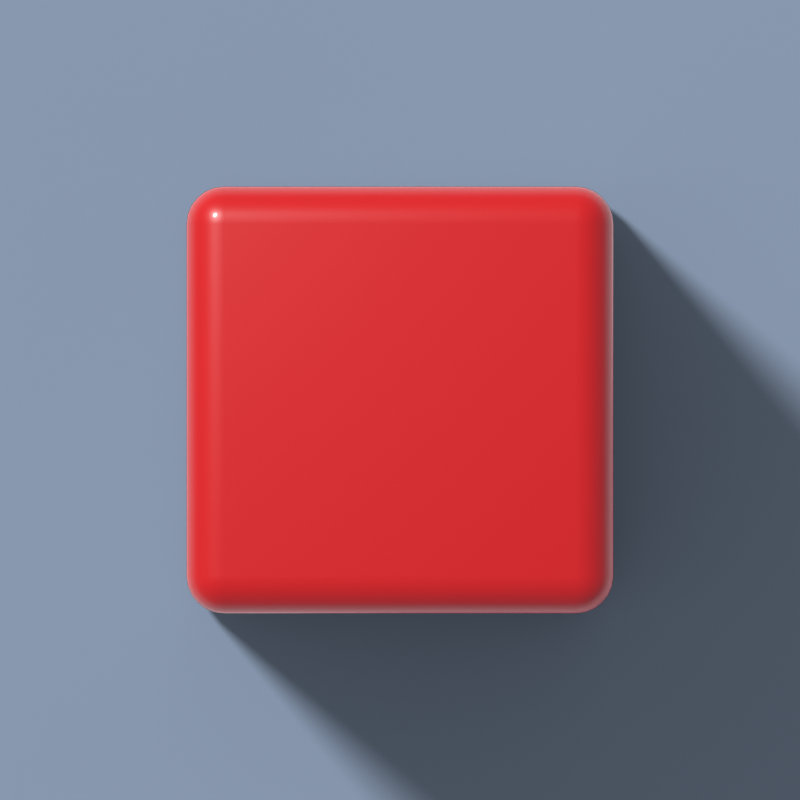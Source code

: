 # Source: character_square.blend  (saved by Blender 5.2.45; exported with 4.5.12 LTS)
import bpy
from mathutils import Matrix  # noqa: F401  (used for matrix-valued properties, if any)

bpy.ops.wm.read_factory_settings(use_empty=True)
scene = bpy.context.scene
scene.name = 'Scene'

# ---- materials (node trees are filled in below, after node groups)
mat_redplastic = bpy.data.materials.new('RedPlastic')

# ---- material node trees
mat_redplastic.use_nodes = True; mat_redplastic.node_tree.nodes.clear()
_N = mat_redplastic.node_tree.nodes; _L = mat_redplastic.node_tree.links
n0 = _N.new('ShaderNodeBsdfPrincipled'); n0.name = 'Principled BSDF'; n0.location = (-200, 100)
n0.inputs[0].default_value = (0.6994, 0.005004, 0.002879, 1.0)
n0.inputs[2].default_value = 0.38
n0.inputs[10].default_value = 0.005
n0.inputs[19].default_value = 0.25
n1 = _N.new('ShaderNodeOutputMaterial'); n1.name = 'Material Output'; n1.location = (200, 100)
_L.new(n0.outputs[0], n1.inputs[0])
n1.is_active_output = True

# ---- world
world_sky = bpy.data.worlds.new('Sky'); scene.world = world_sky
world_sky.use_nodes = True; world_sky.node_tree.nodes.clear()
_N = world_sky.node_tree.nodes; _L = world_sky.node_tree.links
n0 = _N.new('ShaderNodeBackground'); n0.name = 'Background'; n0.location = (-200, 100)
n0.inputs[0].default_value = (0.55, 0.7, 0.95, 1.0)
n0.inputs[1].default_value = 0.45
n1 = _N.new('ShaderNodeOutputWorld'); n1.name = 'World Output'; n1.location = (200, 100)
_L.new(n0.outputs[0], n1.inputs[0])
n1.is_active_output = True

# ---- cameras
cam_topdown = bpy.data.cameras.new('TopDown')
cam_topdown.type = 'ORTHO'
cam_topdown.ortho_scale = 0.75

# ---- lights
light_sun = bpy.data.lights.new('Sun', 'SUN')
light_sun.angle = 0.1396
light_sun.energy = 3.0

# ---- meshes
me_redsquare = bpy.data.meshes.new('RedSquare')
me_redsquare.from_pydata([(-0.165, -0.165, 0.0), (-0.165, -0.2, 0.035), (-0.2, -0.165, 0.035), (-0.165, -0.1741, 0.001192), (-0.165, -0.1825, 0.004691), (-0.165, -0.1897, 0.01025), (-0.1741, -0.165, 0.001192), (-0.1743, -0.1744, 0.002611), (-0.1742, -0.1826, 0.00615), (-0.174, -0.1889, 0.01107), (-0.1825, -0.165, 0.004691), (-0.1826, -0.1742, 0.006172), (-0.1817, -0.1817, 0.009138), (-0.1809, -0.187, 0.01297), (-0.1852, -0.1852, 0.01479), (-0.1741, -0.1988, 0.035), (-0.1825, -0.1953, 0.035), (-0.1897, -0.1897, 0.035), (-0.165, -0.1988, 0.02594), (-0.1744, -0.1974, 0.02566), (-0.1826, -0.1939, 0.02581), (-0.1889, -0.1889, 0.026), (-0.165, -0.1953, 0.0175), (-0.1742, -0.1938, 0.01743), (-0.1817, -0.1909, 0.01833), (-0.187, -0.187, 0.01906), (-0.1988, -0.165, 0.02594), (-0.1953, -0.165, 0.0175), (-0.1897, -0.165, 0.01025), (-0.1988, -0.1741, 0.035), (-0.1974, -0.1743, 0.02558), (-0.1939, -0.1742, 0.01744), (-0.1889, -0.174, 0.01109), (-0.1953, -0.1825, 0.035), (-0.1938, -0.1826, 0.02576), (-0.1909, -0.1817, 0.01832), (-0.187, -0.1809, 0.01297), (-0.165, -0.2, 0.365), (-0.165, -0.165, 0.4), (-0.2, -0.165, 0.365), (-0.165, -0.1988, 0.3741), (-0.165, -0.1953, 0.3825), (-0.165, -0.1897, 0.3897), (-0.1741, -0.1988, 0.365), (-0.1743, -0.1974, 0.3744), (-0.1742, -0.1939, 0.3826), (-0.174, -0.1889, 0.3889), (-0.1825, -0.1953, 0.365), (-0.1826, -0.1938, 0.3742), (-0.1817, -0.1909, 0.3817), (-0.1809, -0.187, 0.387), (-0.1852, -0.1852, 0.3852), (-0.1741, -0.165, 0.3988), (-0.1825, -0.165, 0.3953), (-0.1897, -0.165, 0.3897), (-0.165, -0.1741, 0.3988), (-0.1744, -0.1743, 0.3974), (-0.1826, -0.1742, 0.3939), (-0.1889, -0.174, 0.3889), (-0.165, -0.1825, 0.3953), (-0.1742, -0.1826, 0.3938), (-0.1817, -0.1817, 0.3909), (-0.187, -0.1809, 0.387), (-0.1988, -0.1741, 0.365), (-0.1953, -0.1825, 0.365), (-0.1897, -0.1897, 0.365), (-0.1988, -0.165, 0.3741), (-0.1974, -0.1744, 0.3743), (-0.1939, -0.1826, 0.3742), (-0.1889, -0.1889, 0.374), (-0.1953, -0.165, 0.3825), (-0.1938, -0.1742, 0.3826), (-0.1909, -0.1817, 0.3817), (-0.187, -0.187, 0.3809), (-0.165, 0.165, 0.0), (-0.2, 0.165, 0.035), (-0.165, 0.2, 0.035), (-0.1741, 0.165, 0.001192), (-0.1825, 0.165, 0.004691), (-0.1897, 0.165, 0.01025), (-0.165, 0.1741, 0.001192), (-0.1744, 0.1743, 0.002611), (-0.1826, 0.1742, 0.00615), (-0.1889, 0.174, 0.01107), (-0.165, 0.1825, 0.004691), (-0.1742, 0.1826, 0.006172), (-0.1817, 0.1817, 0.009138), (-0.187, 0.1809, 0.01297), (-0.1852, 0.1852, 0.01479), (-0.1988, 0.1741, 0.035), (-0.1953, 0.1825, 0.035), (-0.1897, 0.1897, 0.035), (-0.1988, 0.165, 0.02594), (-0.1974, 0.1744, 0.02566), (-0.1939, 0.1826, 0.02581), (-0.1889, 0.1889, 0.026), (-0.1953, 0.165, 0.0175), (-0.1938, 0.1742, 0.01743), (-0.1909, 0.1817, 0.01833), (-0.187, 0.187, 0.01906), (-0.165, 0.1988, 0.02594), (-0.165, 0.1953, 0.0175), (-0.165, 0.1897, 0.01025), (-0.1741, 0.1988, 0.035), (-0.1743, 0.1974, 0.02558), (-0.1742, 0.1939, 0.01744), (-0.174, 0.1889, 0.01109), (-0.1825, 0.1953, 0.035), (-0.1826, 0.1938, 0.02576), (-0.1817, 0.1909, 0.01832), (-0.1809, 0.187, 0.01297), (-0.165, 0.165, 0.4), (-0.165, 0.2, 0.365), (-0.2, 0.165, 0.365), (-0.165, 0.1741, 0.3988), (-0.165, 0.1825, 0.3953), (-0.165, 0.1897, 0.3897), (-0.1741, 0.165, 0.3988), (-0.1743, 0.1744, 0.3974), (-0.1742, 0.1826, 0.3939), (-0.174, 0.1889, 0.3889), (-0.1825, 0.165, 0.3953), (-0.1826, 0.1742, 0.3938), (-0.1817, 0.1817, 0.3909), (-0.1809, 0.187, 0.387), (-0.1852, 0.1852, 0.3852), (-0.1741, 0.1988, 0.365), (-0.1825, 0.1953, 0.365), (-0.1897, 0.1897, 0.365), (-0.165, 0.1988, 0.3741), (-0.1744, 0.1974, 0.3743), (-0.1826, 0.1939, 0.3742), (-0.1889, 0.1889, 0.374), (-0.165, 0.1953, 0.3825), (-0.1742, 0.1938, 0.3826), (-0.1817, 0.1909, 0.3817), (-0.187, 0.187, 0.3809), (-0.1988, 0.165, 0.3741), (-0.1953, 0.165, 0.3825), (-0.1897, 0.165, 0.3897), (-0.1988, 0.1741, 0.365), (-0.1974, 0.1743, 0.3744), (-0.1939, 0.1742, 0.3826), (-0.1889, 0.174, 0.3889), (-0.1953, 0.1825, 0.365), (-0.1938, 0.1826, 0.3742), (-0.1909, 0.1817, 0.3817), (-0.187, 0.1809, 0.387), (0.165, -0.165, 0.0), (0.2, -0.165, 0.035), (0.165, -0.2, 0.035), (0.1741, -0.165, 0.001192), (0.1825, -0.165, 0.004691), (0.1897, -0.165, 0.01025), (0.165, -0.1741, 0.001192), (0.1744, -0.1743, 0.002611), (0.1826, -0.1742, 0.00615), (0.1889, -0.174, 0.01107), (0.165, -0.1825, 0.004691), (0.1742, -0.1826, 0.006172), (0.1817, -0.1817, 0.009138), (0.187, -0.1809, 0.01297), (0.1852, -0.1852, 0.01479), (0.1988, -0.1741, 0.035), (0.1953, -0.1825, 0.035), (0.1897, -0.1897, 0.035), (0.1988, -0.165, 0.02594), (0.1974, -0.1744, 0.02566), (0.1939, -0.1826, 0.02581), (0.1889, -0.1889, 0.026), (0.1953, -0.165, 0.0175), (0.1938, -0.1742, 0.01743), (0.1909, -0.1817, 0.01833), (0.187, -0.187, 0.01906), (0.165, -0.1988, 0.02594), (0.165, -0.1953, 0.0175), (0.165, -0.1897, 0.01025), (0.1741, -0.1988, 0.035), (0.1743, -0.1974, 0.02558), (0.1742, -0.1939, 0.01744), (0.174, -0.1889, 0.01109), (0.1825, -0.1953, 0.035), (0.1826, -0.1938, 0.02576), (0.1817, -0.1909, 0.01832), (0.1809, -0.187, 0.01297), (0.165, -0.165, 0.4), (0.165, -0.2, 0.365), (0.2, -0.165, 0.365), (0.165, -0.1741, 0.3988), (0.165, -0.1825, 0.3953), (0.165, -0.1897, 0.3897), (0.1741, -0.165, 0.3988), (0.1743, -0.1744, 0.3974), (0.1742, -0.1826, 0.3939), (0.174, -0.1889, 0.3889), (0.1825, -0.165, 0.3953), (0.1826, -0.1742, 0.3938), (0.1817, -0.1817, 0.3909), (0.1809, -0.187, 0.387), (0.1852, -0.1852, 0.3852), (0.1741, -0.1988, 0.365), (0.1825, -0.1953, 0.365), (0.1897, -0.1897, 0.365), (0.165, -0.1988, 0.3741), (0.1744, -0.1974, 0.3743), (0.1826, -0.1939, 0.3742), (0.1889, -0.1889, 0.374), (0.165, -0.1953, 0.3825), (0.1742, -0.1938, 0.3826), (0.1817, -0.1909, 0.3817), (0.187, -0.187, 0.3809), (0.1988, -0.165, 0.3741), (0.1953, -0.165, 0.3825), (0.1897, -0.165, 0.3897), (0.1988, -0.1741, 0.365), (0.1974, -0.1743, 0.3744), (0.1939, -0.1742, 0.3826), (0.1889, -0.174, 0.3889), (0.1953, -0.1825, 0.365), (0.1938, -0.1826, 0.3742), (0.1909, -0.1817, 0.3817), (0.187, -0.1809, 0.387), (0.165, 0.165, 0.0), (0.165, 0.2, 0.035), (0.2, 0.165, 0.035), (0.165, 0.1741, 0.001192), (0.165, 0.1825, 0.004691), (0.165, 0.1897, 0.01025), (0.1741, 0.165, 0.001192), (0.1743, 0.1744, 0.002611), (0.1742, 0.1826, 0.00615), (0.174, 0.1889, 0.01107), (0.1825, 0.165, 0.004691), (0.1826, 0.1742, 0.006172), (0.1817, 0.1817, 0.009138), (0.1809, 0.187, 0.01297), (0.1852, 0.1852, 0.01479), (0.1741, 0.1988, 0.035), (0.1825, 0.1953, 0.035), (0.1897, 0.1897, 0.035), (0.165, 0.1988, 0.02594), (0.1744, 0.1974, 0.02566), (0.1826, 0.1939, 0.02581), (0.1889, 0.1889, 0.026), (0.165, 0.1953, 0.0175), (0.1742, 0.1938, 0.01743), (0.1817, 0.1909, 0.01833), (0.187, 0.187, 0.01906), (0.1988, 0.165, 0.02594), (0.1953, 0.165, 0.0175), (0.1897, 0.165, 0.01025), (0.1988, 0.1741, 0.035), (0.1974, 0.1743, 0.02558), (0.1939, 0.1742, 0.01744), (0.1889, 0.174, 0.01109), (0.1953, 0.1825, 0.035), (0.1938, 0.1826, 0.02576), (0.1909, 0.1817, 0.01832), (0.187, 0.1809, 0.01297), (0.165, 0.165, 0.4), (0.2, 0.165, 0.365), (0.165, 0.2, 0.365), (0.1741, 0.165, 0.3988), (0.1825, 0.165, 0.3953), (0.1897, 0.165, 0.3897), (0.165, 0.1741, 0.3988), (0.1744, 0.1743, 0.3974), (0.1826, 0.1742, 0.3939), (0.1889, 0.174, 0.3889), (0.165, 0.1825, 0.3953), (0.1742, 0.1826, 0.3938), (0.1817, 0.1817, 0.3909), (0.187, 0.1809, 0.387), (0.1852, 0.1852, 0.3852), (0.1988, 0.1741, 0.365), (0.1953, 0.1825, 0.365), (0.1897, 0.1897, 0.365), (0.1988, 0.165, 0.3741), (0.1974, 0.1744, 0.3743), (0.1939, 0.1826, 0.3742), (0.1889, 0.1889, 0.374), (0.1953, 0.165, 0.3825), (0.1938, 0.1742, 0.3826), (0.1909, 0.1817, 0.3817), (0.187, 0.187, 0.3809), (0.165, 0.1988, 0.3741), (0.165, 0.1953, 0.3825), (0.165, 0.1897, 0.3897), (0.1741, 0.1988, 0.365), (0.1743, 0.1974, 0.3744), (0.1742, 0.1939, 0.3826), (0.174, 0.1889, 0.3889), (0.1825, 0.1953, 0.365), (0.1826, 0.1938, 0.3742), (0.1817, 0.1909, 0.3817), (0.1809, 0.187, 0.387)], [], [(0, 3, 7, 6), (3, 4, 8, 7), (4, 5, 9, 8), (6, 7, 11, 10), (7, 8, 12, 11), (8, 9, 13, 12), (10, 11, 32, 28), (11, 12, 36, 32), (12, 13, 14, 36), (1, 15, 19, 18), (15, 16, 20, 19), (16, 17, 21, 20), (18, 19, 23, 22), (19, 20, 24, 23), (20, 21, 25, 24), (22, 23, 9, 5), (23, 24, 13, 9), (24, 25, 14, 13), (2, 26, 30, 29), (26, 27, 31, 30), (27, 28, 32, 31), (29, 30, 34, 33), (30, 31, 35, 34), (31, 32, 36, 35), (33, 34, 21, 17), (34, 35, 25, 21), (35, 36, 14, 25), (37, 40, 44, 43), (40, 41, 45, 44), (41, 42, 46, 45), (43, 44, 48, 47), (44, 45, 49, 48), (45, 46, 50, 49), (47, 48, 69, 65), (48, 49, 73, 69), (49, 50, 51, 73), (38, 52, 56, 55), (52, 53, 57, 56), (53, 54, 58, 57), (55, 56, 60, 59), (56, 57, 61, 60), (57, 58, 62, 61), (59, 60, 46, 42), (60, 61, 50, 46), (61, 62, 51, 50), (39, 63, 67, 66), (63, 64, 68, 67), (64, 65, 69, 68), (66, 67, 71, 70), (67, 68, 72, 71), (68, 69, 73, 72), (70, 71, 58, 54), (71, 72, 62, 58), (72, 73, 51, 62), (74, 77, 81, 80), (77, 78, 82, 81), (78, 79, 83, 82), (80, 81, 85, 84), (81, 82, 86, 85), (82, 83, 87, 86), (84, 85, 106, 102), (85, 86, 110, 106), (86, 87, 88, 110), (75, 89, 93, 92), (89, 90, 94, 93), (90, 91, 95, 94), (92, 93, 97, 96), (93, 94, 98, 97), (94, 95, 99, 98), (96, 97, 83, 79), (97, 98, 87, 83), (98, 99, 88, 87), (76, 100, 104, 103), (100, 101, 105, 104), (101, 102, 106, 105), (103, 104, 108, 107), (104, 105, 109, 108), (105, 106, 110, 109), (107, 108, 95, 91), (108, 109, 99, 95), (109, 110, 88, 99), (111, 114, 118, 117), (114, 115, 119, 118), (115, 116, 120, 119), (117, 118, 122, 121), (118, 119, 123, 122), (119, 120, 124, 123), (121, 122, 143, 139), (122, 123, 147, 143), (123, 124, 125, 147), (112, 126, 130, 129), (126, 127, 131, 130), (127, 128, 132, 131), (129, 130, 134, 133), (130, 131, 135, 134), (131, 132, 136, 135), (133, 134, 120, 116), (134, 135, 124, 120), (135, 136, 125, 124), (113, 137, 141, 140), (137, 138, 142, 141), (138, 139, 143, 142), (140, 141, 145, 144), (141, 142, 146, 145), (142, 143, 147, 146), (144, 145, 132, 128), (145, 146, 136, 132), (146, 147, 125, 136), (148, 151, 155, 154), (151, 152, 156, 155), (152, 153, 157, 156), (154, 155, 159, 158), (155, 156, 160, 159), (156, 157, 161, 160), (158, 159, 180, 176), (159, 160, 184, 180), (160, 161, 162, 184), (149, 163, 167, 166), (163, 164, 168, 167), (164, 165, 169, 168), (166, 167, 171, 170), (167, 168, 172, 171), (168, 169, 173, 172), (170, 171, 157, 153), (171, 172, 161, 157), (172, 173, 162, 161), (150, 174, 178, 177), (174, 175, 179, 178), (175, 176, 180, 179), (177, 178, 182, 181), (178, 179, 183, 182), (179, 180, 184, 183), (181, 182, 169, 165), (182, 183, 173, 169), (183, 184, 162, 173), (185, 188, 192, 191), (188, 189, 193, 192), (189, 190, 194, 193), (191, 192, 196, 195), (192, 193, 197, 196), (193, 194, 198, 197), (195, 196, 217, 213), (196, 197, 221, 217), (197, 198, 199, 221), (186, 200, 204, 203), (200, 201, 205, 204), (201, 202, 206, 205), (203, 204, 208, 207), (204, 205, 209, 208), (205, 206, 210, 209), (207, 208, 194, 190), (208, 209, 198, 194), (209, 210, 199, 198), (187, 211, 215, 214), (211, 212, 216, 215), (212, 213, 217, 216), (214, 215, 219, 218), (215, 216, 220, 219), (216, 217, 221, 220), (218, 219, 206, 202), (219, 220, 210, 206), (220, 221, 199, 210), (222, 225, 229, 228), (225, 226, 230, 229), (226, 227, 231, 230), (228, 229, 233, 232), (229, 230, 234, 233), (230, 231, 235, 234), (232, 233, 254, 250), (233, 234, 258, 254), (234, 235, 236, 258), (223, 237, 241, 240), (237, 238, 242, 241), (238, 239, 243, 242), (240, 241, 245, 244), (241, 242, 246, 245), (242, 243, 247, 246), (244, 245, 231, 227), (245, 246, 235, 231), (246, 247, 236, 235), (224, 248, 252, 251), (248, 249, 253, 252), (249, 250, 254, 253), (251, 252, 256, 255), (252, 253, 257, 256), (253, 254, 258, 257), (255, 256, 243, 239), (256, 257, 247, 243), (257, 258, 236, 247), (259, 262, 266, 265), (262, 263, 267, 266), (263, 264, 268, 267), (265, 266, 270, 269), (266, 267, 271, 270), (267, 268, 272, 271), (269, 270, 291, 287), (270, 271, 295, 291), (271, 272, 273, 295), (260, 274, 278, 277), (274, 275, 279, 278), (275, 276, 280, 279), (277, 278, 282, 281), (278, 279, 283, 282), (279, 280, 284, 283), (281, 282, 268, 264), (282, 283, 272, 268), (283, 284, 273, 272), (261, 285, 289, 288), (285, 286, 290, 289), (286, 287, 291, 290), (288, 289, 293, 292), (289, 290, 294, 293), (290, 291, 295, 294), (292, 293, 280, 276), (293, 294, 284, 280), (294, 295, 273, 284), (74, 0, 6, 77), (77, 6, 10, 78), (78, 10, 28, 79), (79, 28, 27, 96), (96, 27, 26, 92), (92, 26, 2, 75), (1, 37, 43, 15), (15, 43, 47, 16), (16, 47, 65, 17), (17, 65, 64, 33), (33, 64, 63, 29), (29, 63, 39, 2), (38, 111, 117, 52), (52, 117, 121, 53), (53, 121, 139, 54), (54, 139, 138, 70), (70, 138, 137, 66), (66, 137, 113, 39), (112, 76, 103, 126), (126, 103, 107, 127), (127, 107, 91, 128), (128, 91, 90, 144), (144, 90, 89, 140), (140, 89, 75, 113), (222, 74, 80, 225), (225, 80, 84, 226), (226, 84, 102, 227), (227, 102, 101, 244), (244, 101, 100, 240), (240, 100, 76, 223), (111, 259, 265, 114), (114, 265, 269, 115), (115, 269, 287, 116), (116, 287, 286, 133), (133, 286, 285, 129), (129, 285, 261, 112), (260, 224, 251, 274), (274, 251, 255, 275), (275, 255, 239, 276), (276, 239, 238, 292), (292, 238, 237, 288), (288, 237, 223, 261), (148, 222, 228, 151), (151, 228, 232, 152), (152, 232, 250, 153), (153, 250, 249, 170), (170, 249, 248, 166), (166, 248, 224, 149), (259, 185, 191, 262), (262, 191, 195, 263), (263, 195, 213, 264), (264, 213, 212, 281), (281, 212, 211, 277), (277, 211, 187, 260), (186, 150, 177, 200), (200, 177, 181, 201), (201, 181, 165, 202), (202, 165, 164, 218), (218, 164, 163, 214), (214, 163, 149, 187), (0, 148, 154, 3), (3, 154, 158, 4), (4, 158, 176, 5), (5, 176, 175, 22), (22, 175, 174, 18), (18, 174, 150, 1), (185, 38, 55, 188), (188, 55, 59, 189), (189, 59, 42, 190), (190, 42, 41, 207), (207, 41, 40, 203), (203, 40, 37, 186), (74, 222, 148, 0), (2, 39, 113, 75), (150, 186, 37, 1), (259, 111, 38, 185), (76, 112, 261, 223), (224, 260, 187, 149)])
me_redsquare.polygons.foreach_set('use_smooth', [True] * 294)
me_redsquare.materials.append(mat_redplastic)
me_redsquare.update()
me_ground = bpy.data.meshes.new('Ground')
me_ground.from_pydata([(-1.5, -1.5, 0.0), (1.5, -1.5, 0.0), (1.5, 1.5, 0.0), (-1.5, 1.5, 0.0)], [], [(0, 1, 2, 3)])
me_ground.update()

# ---- objects
ob_sun = bpy.data.objects.new('Sun', light_sun)
ob_topdown = bpy.data.objects.new('TopDown', cam_topdown)
ob_redsquare = bpy.data.objects.new('RedSquare', me_redsquare)
ob_ground = bpy.data.objects.new('Ground', me_ground)

# ---- transforms, parenting, visibility, modifiers, constraints
ob_sun.location = (0.0, 0.0, 0.0)
ob_sun.rotation_euler = (0.6981, 0.0, -2.356)
ob_topdown.location = (0.0, 0.0, 10.0)
ob_redsquare.location = (0.0, 0.0, 0.0)
ob_ground.location = (0.0, 0.0, 0.0)
ob_ground.is_shadow_catcher = True

# ---- collection membership
scene.collection.objects.link(ob_sun)
scene.collection.objects.link(ob_topdown)
scene.collection.objects.link(ob_redsquare)
scene.collection.objects.link(ob_ground)

# ---- scene / render settings (as saved in the file)
scene.camera = ob_topdown
scene.frame_start = 1; scene.frame_end = 250; scene.frame_set(1)
scene.render.engine = 'CYCLES'
scene.render.resolution_x = 64
scene.render.resolution_y = 64
scene.render.film_transparent = True
scene.render.bake_bias = 0.0
scene.render.bake_samples = 0
scene.render.compositor_device = 'GPU'
scene.cycles.samples = 128
scene.eevee.use_volume_custom_range = False
scene.eevee.fast_gi_thickness_near = 0.1
scene.eevee.fast_gi_thickness_far = 0.0
scene.eevee.ray_tracing_options.screen_trace_thickness = 0.1
scene.view_settings.view_transform = 'Standard'
bpy.context.view_layer.update()
